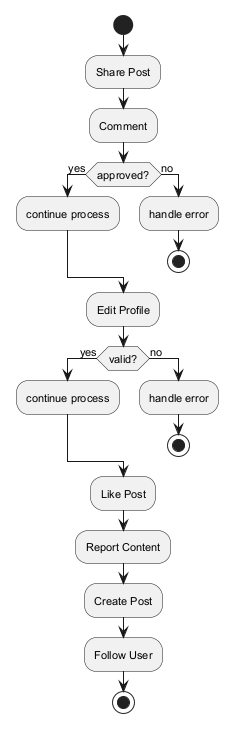

The diagram above was rendered by PlantUML. Its source (embedded in the PNG):
@startuml
skinparam backgroundColor #FFFFFF
skinparam classBackgroundColor #F3E5F5
skinparam classBorderColor #6A1B9A
skinparam defaultFontSize 11
start
:Share Post;
:Comment;
if (approved?) then (yes)
:continue process;
else (no)
:handle error;
stop
endif
:Edit Profile;
if (valid?) then (yes)
:continue process;
else (no)
:handle error;
stop
endif
:Like Post;
:Report Content;
:Create Post;
:Follow User;
stop
@enduml